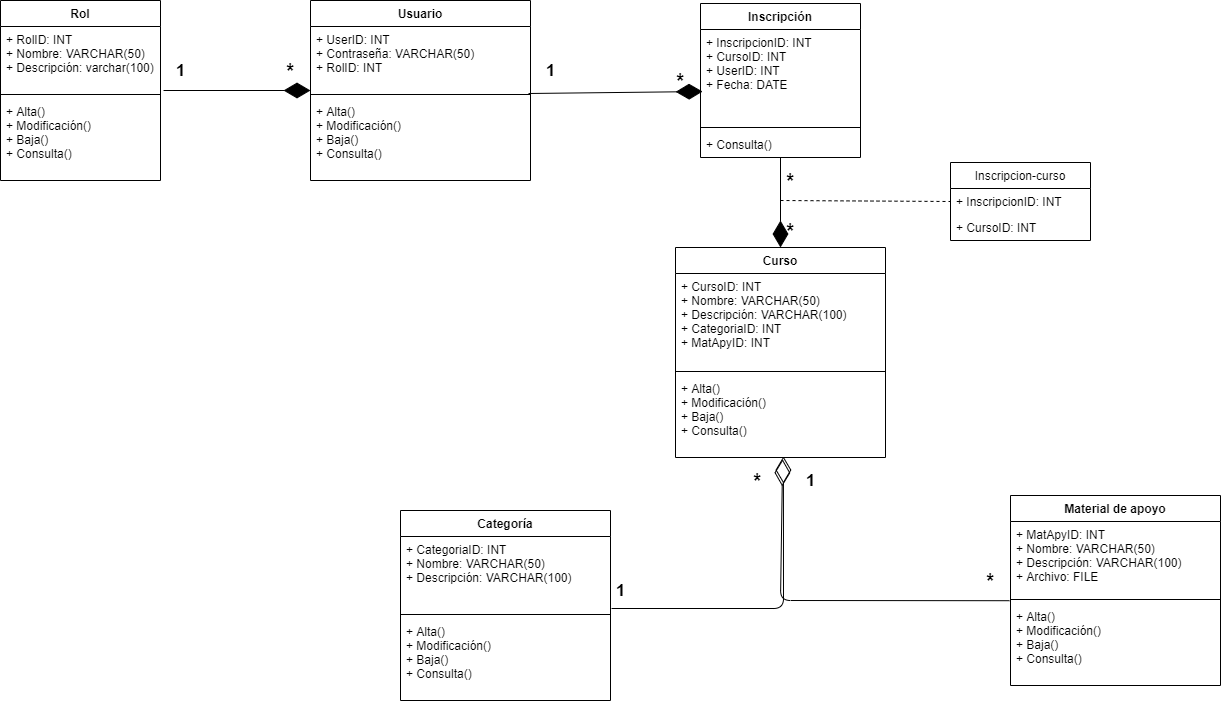

The diagram above was exported from draw.io. Its source (the exported page's mxGraphModel, read from the mxfile embedded in the PNG):
<mxGraphModel dx="1118" dy="800" grid="1" gridSize="10" guides="1" tooltips="1" connect="1" arrows="1" fold="1" page="1" pageScale="1" pageWidth="1654" pageHeight="1000" math="0" shadow="0">
  <root>
    <mxCell id="0" />
    <mxCell id="1" parent="0" />
    <mxCell id="2" value="Rol" style="swimlane;fontStyle=1;align=center;verticalAlign=top;childLayout=stackLayout;horizontal=1;startSize=26;horizontalStack=0;resizeParent=1;resizeParentMax=0;resizeLast=0;collapsible=1;marginBottom=0;" parent="1" vertex="1">
      <mxGeometry x="60" y="50" width="160" height="180" as="geometry" />
    </mxCell>
    <mxCell id="3" value="+ RolID: INT&#10;+ Nombre: VARCHAR(50)&#10;+ Descripción: varchar(100)&#10;&#10;" style="text;strokeColor=none;fillColor=none;align=left;verticalAlign=top;spacingLeft=4;spacingRight=4;overflow=hidden;rotatable=0;points=[[0,0.5],[1,0.5]];portConstraint=eastwest;" parent="2" vertex="1">
      <mxGeometry y="26" width="160" height="64" as="geometry" />
    </mxCell>
    <mxCell id="4" value="" style="line;strokeWidth=1;fillColor=none;align=left;verticalAlign=middle;spacingTop=-1;spacingLeft=3;spacingRight=3;rotatable=0;labelPosition=right;points=[];portConstraint=eastwest;" parent="2" vertex="1">
      <mxGeometry y="90" width="160" height="8" as="geometry" />
    </mxCell>
    <mxCell id="5" value="+ Alta()&#10;+ Modificación()&#10;+ Baja()&#10;+ Consulta()&#10;" style="text;strokeColor=none;fillColor=none;align=left;verticalAlign=top;spacingLeft=4;spacingRight=4;overflow=hidden;rotatable=0;points=[[0,0.5],[1,0.5]];portConstraint=eastwest;" parent="2" vertex="1">
      <mxGeometry y="98" width="160" height="82" as="geometry" />
    </mxCell>
    <mxCell id="6" value="Usuario" style="swimlane;fontStyle=1;align=center;verticalAlign=top;childLayout=stackLayout;horizontal=1;startSize=26;horizontalStack=0;resizeParent=1;resizeParentMax=0;resizeLast=0;collapsible=1;marginBottom=0;" parent="1" vertex="1">
      <mxGeometry x="370" y="50" width="220" height="180" as="geometry" />
    </mxCell>
    <mxCell id="7" value="+ UserID: INT&#10;+ Contraseña: VARCHAR(50)&#10;+ RolID: INT" style="text;strokeColor=none;fillColor=none;align=left;verticalAlign=top;spacingLeft=4;spacingRight=4;overflow=hidden;rotatable=0;points=[[0,0.5],[1,0.5]];portConstraint=eastwest;" parent="6" vertex="1">
      <mxGeometry y="26" width="220" height="64" as="geometry" />
    </mxCell>
    <mxCell id="8" value="" style="line;strokeWidth=1;fillColor=none;align=left;verticalAlign=middle;spacingTop=-1;spacingLeft=3;spacingRight=3;rotatable=0;labelPosition=right;points=[];portConstraint=eastwest;" parent="6" vertex="1">
      <mxGeometry y="90" width="220" height="8" as="geometry" />
    </mxCell>
    <mxCell id="9" value="+ Alta()&#10;+ Modificación()&#10;+ Baja()&#10;+ Consulta()" style="text;strokeColor=none;fillColor=none;align=left;verticalAlign=top;spacingLeft=4;spacingRight=4;overflow=hidden;rotatable=0;points=[[0,0.5],[1,0.5]];portConstraint=eastwest;" parent="6" vertex="1">
      <mxGeometry y="98" width="220" height="82" as="geometry" />
    </mxCell>
    <mxCell id="18" value="Inscripción" style="swimlane;fontStyle=1;align=center;verticalAlign=top;childLayout=stackLayout;horizontal=1;startSize=26;horizontalStack=0;resizeParent=1;resizeParentMax=0;resizeLast=0;collapsible=1;marginBottom=0;" parent="1" vertex="1">
      <mxGeometry x="760" y="53" width="160" height="154" as="geometry" />
    </mxCell>
    <mxCell id="19" value="+ InscripcionID: INT&#10;+ CursoID: INT&#10;+ UserID: INT&#10;+ Fecha: DATE" style="text;strokeColor=none;fillColor=none;align=left;verticalAlign=top;spacingLeft=4;spacingRight=4;overflow=hidden;rotatable=0;points=[[0,0.5],[1,0.5]];portConstraint=eastwest;" parent="18" vertex="1">
      <mxGeometry y="26" width="160" height="94" as="geometry" />
    </mxCell>
    <mxCell id="20" value="" style="line;strokeWidth=1;fillColor=none;align=left;verticalAlign=middle;spacingTop=-1;spacingLeft=3;spacingRight=3;rotatable=0;labelPosition=right;points=[];portConstraint=eastwest;" parent="18" vertex="1">
      <mxGeometry y="120" width="160" height="8" as="geometry" />
    </mxCell>
    <mxCell id="21" value="+ Consulta()" style="text;strokeColor=none;fillColor=none;align=left;verticalAlign=top;spacingLeft=4;spacingRight=4;overflow=hidden;rotatable=0;points=[[0,0.5],[1,0.5]];portConstraint=eastwest;" parent="18" vertex="1">
      <mxGeometry y="128" width="160" height="26" as="geometry" />
    </mxCell>
    <mxCell id="23" value="&lt;b&gt;&lt;font style=&quot;font-size: 17px&quot;&gt;1&lt;/font&gt;&lt;/b&gt;" style="text;html=1;align=center;verticalAlign=middle;resizable=0;points=[];autosize=1;" parent="1" vertex="1">
      <mxGeometry x="230" y="110" width="20" height="20" as="geometry" />
    </mxCell>
    <mxCell id="24" value="&lt;b&gt;&lt;font style=&quot;font-size: 20px&quot;&gt;*&lt;/font&gt;&lt;/b&gt;" style="text;html=1;align=center;verticalAlign=middle;resizable=0;points=[];autosize=1;" parent="1" vertex="1">
      <mxGeometry x="340" y="110" width="20" height="20" as="geometry" />
    </mxCell>
    <mxCell id="25" value="&lt;b&gt;&lt;font style=&quot;font-size: 20px&quot;&gt;*&lt;/font&gt;&lt;/b&gt;" style="text;html=1;align=center;verticalAlign=middle;resizable=0;points=[];autosize=1;" parent="1" vertex="1">
      <mxGeometry x="730" y="120" width="20" height="20" as="geometry" />
    </mxCell>
    <mxCell id="26" value="&lt;b&gt;&lt;font style=&quot;font-size: 17px&quot;&gt;1&lt;/font&gt;&lt;/b&gt;" style="text;html=1;align=center;verticalAlign=middle;resizable=0;points=[];autosize=1;" parent="1" vertex="1">
      <mxGeometry x="600" y="110" width="20" height="20" as="geometry" />
    </mxCell>
    <mxCell id="27" value="Curso" style="swimlane;fontStyle=1;align=center;verticalAlign=top;childLayout=stackLayout;horizontal=1;startSize=26;horizontalStack=0;resizeParent=1;resizeParentMax=0;resizeLast=0;collapsible=1;marginBottom=0;" parent="1" vertex="1">
      <mxGeometry x="735" y="297" width="210" height="210" as="geometry" />
    </mxCell>
    <mxCell id="28" value="+ CursoID: INT&#10;+ Nombre: VARCHAR(50)&#10;+ Descripción: VARCHAR(100)&#10;+ CategoriaID: INT&#10;+ MatApyID: INT" style="text;strokeColor=none;fillColor=none;align=left;verticalAlign=top;spacingLeft=4;spacingRight=4;overflow=hidden;rotatable=0;points=[[0,0.5],[1,0.5]];portConstraint=eastwest;" parent="27" vertex="1">
      <mxGeometry y="26" width="210" height="94" as="geometry" />
    </mxCell>
    <mxCell id="29" value="" style="line;strokeWidth=1;fillColor=none;align=left;verticalAlign=middle;spacingTop=-1;spacingLeft=3;spacingRight=3;rotatable=0;labelPosition=right;points=[];portConstraint=eastwest;" parent="27" vertex="1">
      <mxGeometry y="120" width="210" height="8" as="geometry" />
    </mxCell>
    <mxCell id="30" value="+ Alta()&#10;+ Modificación()&#10;+ Baja()&#10;+ Consulta()" style="text;strokeColor=none;fillColor=none;align=left;verticalAlign=top;spacingLeft=4;spacingRight=4;overflow=hidden;rotatable=0;points=[[0,0.5],[1,0.5]];portConstraint=eastwest;" parent="27" vertex="1">
      <mxGeometry y="128" width="210" height="82" as="geometry" />
    </mxCell>
    <mxCell id="32" value="&lt;b&gt;&lt;font style=&quot;font-size: 20px&quot;&gt;*&lt;/font&gt;&lt;/b&gt;" style="text;html=1;align=center;verticalAlign=middle;resizable=0;points=[];autosize=1;" parent="1" vertex="1">
      <mxGeometry x="840" y="220" width="20" height="20" as="geometry" />
    </mxCell>
    <mxCell id="35" value="&lt;b&gt;&lt;font style=&quot;font-size: 20px&quot;&gt;*&lt;/font&gt;&lt;/b&gt;" style="text;html=1;align=center;verticalAlign=middle;resizable=0;points=[];autosize=1;" parent="1" vertex="1">
      <mxGeometry x="840" y="270" width="20" height="20" as="geometry" />
    </mxCell>
    <mxCell id="36" value="Categoría" style="swimlane;fontStyle=1;align=center;verticalAlign=top;childLayout=stackLayout;horizontal=1;startSize=26;horizontalStack=0;resizeParent=1;resizeParentMax=0;resizeLast=0;collapsible=1;marginBottom=0;" parent="1" vertex="1">
      <mxGeometry x="460" y="560" width="210" height="190" as="geometry" />
    </mxCell>
    <mxCell id="37" value="+ CategoriaID: INT&#10;+ Nombre: VARCHAR(50)&#10;+ Descripción: VARCHAR(100)&#10;" style="text;strokeColor=none;fillColor=none;align=left;verticalAlign=top;spacingLeft=4;spacingRight=4;overflow=hidden;rotatable=0;points=[[0,0.5],[1,0.5]];portConstraint=eastwest;" parent="36" vertex="1">
      <mxGeometry y="26" width="210" height="74" as="geometry" />
    </mxCell>
    <mxCell id="38" value="" style="line;strokeWidth=1;fillColor=none;align=left;verticalAlign=middle;spacingTop=-1;spacingLeft=3;spacingRight=3;rotatable=0;labelPosition=right;points=[];portConstraint=eastwest;" parent="36" vertex="1">
      <mxGeometry y="100" width="210" height="8" as="geometry" />
    </mxCell>
    <mxCell id="39" value="+ Alta()&#10;+ Modificación()&#10;+ Baja()&#10;+ Consulta()" style="text;strokeColor=none;fillColor=none;align=left;verticalAlign=top;spacingLeft=4;spacingRight=4;overflow=hidden;rotatable=0;points=[[0,0.5],[1,0.5]];portConstraint=eastwest;" parent="36" vertex="1">
      <mxGeometry y="108" width="210" height="82" as="geometry" />
    </mxCell>
    <mxCell id="42" value="&lt;b&gt;&lt;font style=&quot;font-size: 17px&quot;&gt;1&lt;/font&gt;&lt;/b&gt;" style="text;html=1;align=center;verticalAlign=middle;resizable=0;points=[];autosize=1;" parent="1" vertex="1">
      <mxGeometry x="670" y="630" width="20" height="20" as="geometry" />
    </mxCell>
    <mxCell id="44" value="&lt;b&gt;&lt;font style=&quot;font-size: 20px&quot;&gt;*&lt;/font&gt;&lt;/b&gt;" style="text;html=1;align=center;verticalAlign=middle;resizable=0;points=[];autosize=1;" parent="1" vertex="1">
      <mxGeometry x="807" y="520" width="20" height="20" as="geometry" />
    </mxCell>
    <mxCell id="46" value="Material de apoyo" style="swimlane;fontStyle=1;align=center;verticalAlign=top;childLayout=stackLayout;horizontal=1;startSize=26;horizontalStack=0;resizeParent=1;resizeParentMax=0;resizeLast=0;collapsible=1;marginBottom=0;" parent="1" vertex="1">
      <mxGeometry x="1070" y="545" width="210" height="190" as="geometry" />
    </mxCell>
    <mxCell id="47" value="+ MatApyID: INT&#10;+ Nombre: VARCHAR(50)&#10;+ Descripción: VARCHAR(100)&#10;+ Archivo: FILE" style="text;strokeColor=none;fillColor=none;align=left;verticalAlign=top;spacingLeft=4;spacingRight=4;overflow=hidden;rotatable=0;points=[[0,0.5],[1,0.5]];portConstraint=eastwest;" parent="46" vertex="1">
      <mxGeometry y="26" width="210" height="74" as="geometry" />
    </mxCell>
    <mxCell id="48" value="" style="line;strokeWidth=1;fillColor=none;align=left;verticalAlign=middle;spacingTop=-1;spacingLeft=3;spacingRight=3;rotatable=0;labelPosition=right;points=[];portConstraint=eastwest;" parent="46" vertex="1">
      <mxGeometry y="100" width="210" height="8" as="geometry" />
    </mxCell>
    <mxCell id="49" value="+ Alta()&#10;+ Modificación()&#10;+ Baja()&#10;+ Consulta()" style="text;strokeColor=none;fillColor=none;align=left;verticalAlign=top;spacingLeft=4;spacingRight=4;overflow=hidden;rotatable=0;points=[[0,0.5],[1,0.5]];portConstraint=eastwest;" parent="46" vertex="1">
      <mxGeometry y="108" width="210" height="82" as="geometry" />
    </mxCell>
    <mxCell id="52" value="" style="endArrow=diamondThin;endFill=1;endSize=24;html=1;exitX=1.019;exitY=1;exitDx=0;exitDy=0;exitPerimeter=0;entryX=0;entryY=1;entryDx=0;entryDy=0;entryPerimeter=0;" parent="1" source="3" target="7" edge="1">
      <mxGeometry width="160" relative="1" as="geometry">
        <mxPoint x="250" y="279.5" as="sourcePoint" />
        <mxPoint x="410" y="279.5" as="targetPoint" />
      </mxGeometry>
    </mxCell>
    <mxCell id="53" value="" style="endArrow=diamondThin;endFill=1;endSize=24;html=1;exitX=0.991;exitY=-0.061;exitDx=0;exitDy=0;exitPerimeter=0;entryX=0.013;entryY=0.66;entryDx=0;entryDy=0;entryPerimeter=0;" parent="1" source="9" target="19" edge="1">
      <mxGeometry width="160" relative="1" as="geometry">
        <mxPoint x="603.04" y="230" as="sourcePoint" />
        <mxPoint x="750" y="230" as="targetPoint" />
      </mxGeometry>
    </mxCell>
    <mxCell id="54" value="Inscripcion-curso" style="swimlane;fontStyle=0;childLayout=stackLayout;horizontal=1;startSize=26;fillColor=none;horizontalStack=0;resizeParent=1;resizeParentMax=0;resizeLast=0;collapsible=1;marginBottom=0;" parent="1" vertex="1">
      <mxGeometry x="1010" y="212" width="140" height="78" as="geometry" />
    </mxCell>
    <mxCell id="55" value="+ InscripcionID: INT" style="text;strokeColor=none;fillColor=none;align=left;verticalAlign=top;spacingLeft=4;spacingRight=4;overflow=hidden;rotatable=0;points=[[0,0.5],[1,0.5]];portConstraint=eastwest;" parent="54" vertex="1">
      <mxGeometry y="26" width="140" height="26" as="geometry" />
    </mxCell>
    <mxCell id="56" value="+ CursoID: INT" style="text;strokeColor=none;fillColor=none;align=left;verticalAlign=top;spacingLeft=4;spacingRight=4;overflow=hidden;rotatable=0;points=[[0,0.5],[1,0.5]];portConstraint=eastwest;" parent="54" vertex="1">
      <mxGeometry y="52" width="140" height="26" as="geometry" />
    </mxCell>
    <mxCell id="58" value="" style="endArrow=none;dashed=1;html=1;entryX=0;entryY=0.5;entryDx=0;entryDy=0;" parent="1" target="55" edge="1">
      <mxGeometry width="50" height="50" relative="1" as="geometry">
        <mxPoint x="840" y="250" as="sourcePoint" />
        <mxPoint x="1080" y="330" as="targetPoint" />
      </mxGeometry>
    </mxCell>
    <mxCell id="59" value="" style="endArrow=diamondThin;endFill=1;endSize=24;html=1;entryX=0.5;entryY=0;entryDx=0;entryDy=0;" parent="1" source="21" target="27" edge="1">
      <mxGeometry width="160" relative="1" as="geometry">
        <mxPoint x="610" y="250" as="sourcePoint" />
        <mxPoint x="770" y="250" as="targetPoint" />
      </mxGeometry>
    </mxCell>
    <mxCell id="60" value="" style="endArrow=diamondThin;endFill=0;endSize=24;html=1;entryX=0.514;entryY=0.988;entryDx=0;entryDy=0;entryPerimeter=0;exitX=1.005;exitY=0.973;exitDx=0;exitDy=0;exitPerimeter=0;" parent="1" source="37" target="30" edge="1">
      <mxGeometry width="160" relative="1" as="geometry">
        <mxPoint x="730" y="660" as="sourcePoint" />
        <mxPoint x="890" y="660" as="targetPoint" />
        <Array as="points">
          <mxPoint x="843" y="658" />
        </Array>
      </mxGeometry>
    </mxCell>
    <mxCell id="66" value="" style="endArrow=diamondThin;endFill=0;endSize=24;html=1;entryX=0.51;entryY=1.022;entryDx=0;entryDy=0;entryPerimeter=0;exitX=-0.005;exitY=-0.034;exitDx=0;exitDy=0;exitPerimeter=0;" parent="1" source="49" target="30" edge="1">
      <mxGeometry width="160" relative="1" as="geometry">
        <mxPoint x="870" y="630" as="sourcePoint" />
        <mxPoint x="1030" y="630" as="targetPoint" />
        <Array as="points">
          <mxPoint x="840" y="650" />
        </Array>
      </mxGeometry>
    </mxCell>
    <mxCell id="67" value="&lt;b&gt;&lt;font style=&quot;font-size: 20px&quot;&gt;*&lt;/font&gt;&lt;/b&gt;" style="text;html=1;align=center;verticalAlign=middle;resizable=0;points=[];autosize=1;" vertex="1" parent="1">
      <mxGeometry x="1040" y="620" width="20" height="20" as="geometry" />
    </mxCell>
    <mxCell id="68" value="&lt;b&gt;&lt;font style=&quot;font-size: 17px&quot;&gt;1&lt;/font&gt;&lt;/b&gt;" style="text;html=1;align=center;verticalAlign=middle;resizable=0;points=[];autosize=1;" vertex="1" parent="1">
      <mxGeometry x="860" y="520" width="20" height="20" as="geometry" />
    </mxCell>
  </root>
</mxGraphModel>